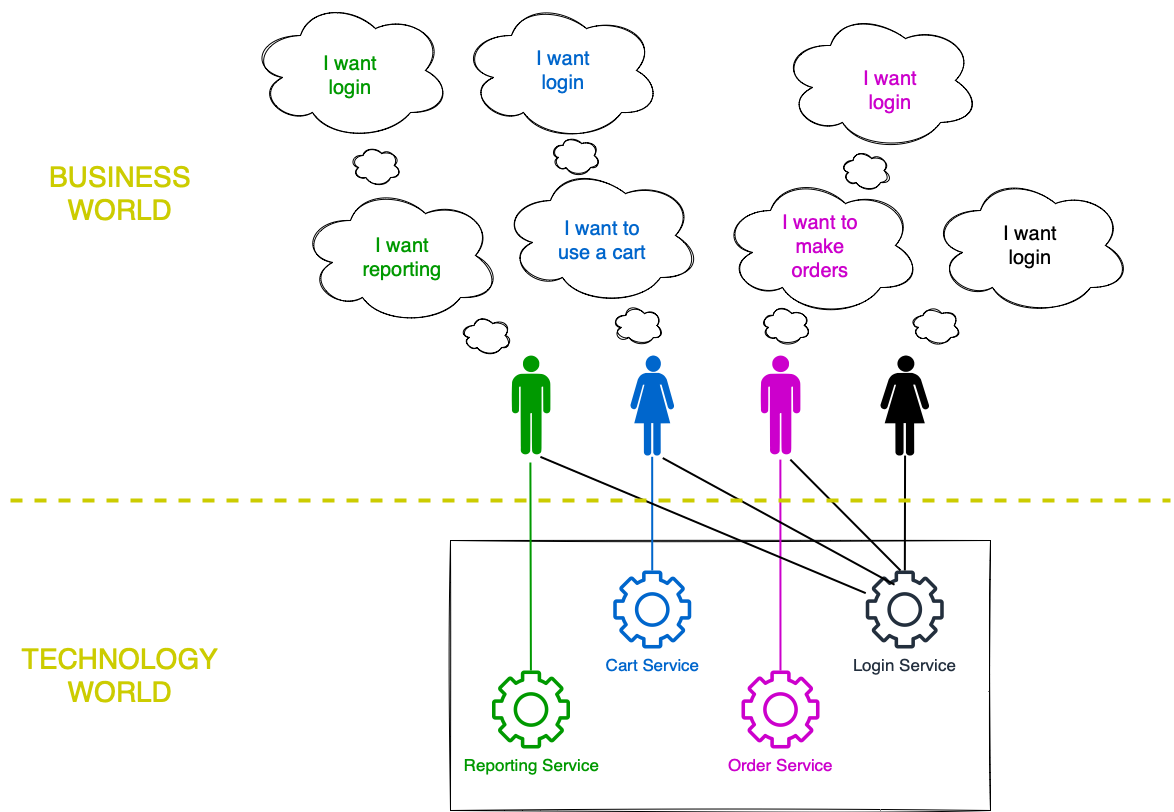

The diagram above was exported from draw.io. Its source (the exported page's mxGraphModel, read from the mxfile embedded in the PNG):
<mxGraphModel dx="2178" dy="2090" grid="1" gridSize="10" guides="1" tooltips="1" connect="1" arrows="1" fold="1" page="1" pageScale="1" pageWidth="827" pageHeight="1169" math="0" shadow="0">
  <root>
    <mxCell id="0" />
    <mxCell id="1" parent="0" />
    <mxCell id="vy-kzvHQQN6UzjVGQWYE-1" value="" style="rounded=0;whiteSpace=wrap;html=1;sketch=1;" parent="1" vertex="1">
      <mxGeometry x="80" y="350" width="540" height="270" as="geometry" />
    </mxCell>
    <mxCell id="vy-kzvHQQN6UzjVGQWYE-4" value="Reporting Service" style="sketch=0;outlineConnect=0;fontColor=#009900;gradientColor=none;fillColor=#009900;strokeColor=none;dashed=0;verticalLabelPosition=bottom;verticalAlign=top;align=center;html=1;fontSize=17;fontStyle=0;aspect=fixed;pointerEvents=1;shape=mxgraph.aws4.gear;labelBorderColor=none;" parent="1" vertex="1">
      <mxGeometry x="121.5" y="480" width="78" height="78" as="geometry" />
    </mxCell>
    <mxCell id="vy-kzvHQQN6UzjVGQWYE-6" value="Cart Service" style="sketch=0;outlineConnect=0;fontColor=#0066CC;gradientColor=none;fillColor=#0066CC;strokeColor=none;dashed=0;verticalLabelPosition=bottom;verticalAlign=top;align=center;html=1;fontSize=17;fontStyle=0;aspect=fixed;pointerEvents=1;shape=mxgraph.aws4.gear;labelBorderColor=none;" parent="1" vertex="1">
      <mxGeometry x="242.75" y="380" width="78" height="78" as="geometry" />
    </mxCell>
    <mxCell id="vy-kzvHQQN6UzjVGQWYE-7" value="Order Service" style="sketch=0;outlineConnect=0;fontColor=#CC00CC;gradientColor=none;fillColor=#CC00CC;strokeColor=none;dashed=0;verticalLabelPosition=bottom;verticalAlign=top;align=center;html=1;fontSize=17;fontStyle=0;aspect=fixed;pointerEvents=1;shape=mxgraph.aws4.gear;labelBorderColor=none;" parent="1" vertex="1">
      <mxGeometry x="371" y="480" width="78" height="78" as="geometry" />
    </mxCell>
    <mxCell id="vy-kzvHQQN6UzjVGQWYE-8" value="Login Service" style="sketch=0;outlineConnect=0;fontColor=#232F3E;gradientColor=none;fillColor=#232F3D;strokeColor=none;dashed=0;verticalLabelPosition=bottom;verticalAlign=top;align=center;html=1;fontSize=17;fontStyle=0;aspect=fixed;pointerEvents=1;shape=mxgraph.aws4.gear;labelBorderColor=none;" parent="1" vertex="1">
      <mxGeometry x="495.25" y="380" width="78" height="78" as="geometry" />
    </mxCell>
    <mxCell id="vy-kzvHQQN6UzjVGQWYE-16" value="" style="verticalLabelPosition=bottom;sketch=0;html=1;fillColor=#009900;verticalAlign=top;align=center;pointerEvents=1;shape=mxgraph.cisco_safe.design.actor_2;labelBorderColor=default;fontSize=17;fontColor=#CC00CC;" parent="1" vertex="1">
      <mxGeometry x="141" y="165" width="39" height="100" as="geometry" />
    </mxCell>
    <mxCell id="vy-kzvHQQN6UzjVGQWYE-17" value="" style="verticalLabelPosition=bottom;sketch=0;html=1;fillColor=#0066CC;verticalAlign=top;align=center;pointerEvents=1;shape=mxgraph.cisco_safe.design.actor_1;labelBorderColor=default;fontSize=17;fontColor=#CC00CC;" parent="1" vertex="1">
      <mxGeometry x="260" y="165" width="43.5" height="100" as="geometry" />
    </mxCell>
    <mxCell id="vy-kzvHQQN6UzjVGQWYE-18" value="" style="verticalLabelPosition=bottom;sketch=0;html=1;fillColor=#CC00CC;verticalAlign=top;align=center;pointerEvents=1;shape=mxgraph.cisco_safe.design.actor_2;labelBorderColor=default;fontSize=17;fontColor=#CC00CC;" parent="1" vertex="1">
      <mxGeometry x="390" y="165" width="40" height="100" as="geometry" />
    </mxCell>
    <mxCell id="vy-kzvHQQN6UzjVGQWYE-19" value="" style="verticalLabelPosition=bottom;sketch=0;html=1;fillColor=#000000;verticalAlign=top;align=center;pointerEvents=1;shape=mxgraph.cisco_safe.design.actor_1;labelBorderColor=default;fontSize=17;fontColor=#CC00CC;" parent="1" vertex="1">
      <mxGeometry x="510" y="165" width="48.5" height="100" as="geometry" />
    </mxCell>
    <mxCell id="vy-kzvHQQN6UzjVGQWYE-20" value="" style="endArrow=none;html=1;rounded=0;fontSize=17;fontColor=#CC00CC;strokeColor=#009900;strokeWidth=2;entryX=0.484;entryY=1.07;entryDx=0;entryDy=0;entryPerimeter=0;" parent="1" source="vy-kzvHQQN6UzjVGQWYE-4" target="vy-kzvHQQN6UzjVGQWYE-16" edge="1">
      <mxGeometry width="50" height="50" relative="1" as="geometry">
        <mxPoint x="390" y="360" as="sourcePoint" />
        <mxPoint x="161" y="300" as="targetPoint" />
      </mxGeometry>
    </mxCell>
    <mxCell id="vy-kzvHQQN6UzjVGQWYE-21" value="" style="endArrow=none;html=1;rounded=0;fontSize=17;fontColor=#CC00CC;entryX=0.498;entryY=1.013;entryDx=0;entryDy=0;entryPerimeter=0;strokeColor=#0066CC;strokeWidth=2;" parent="1" source="vy-kzvHQQN6UzjVGQWYE-6" target="vy-kzvHQQN6UzjVGQWYE-17" edge="1">
      <mxGeometry width="50" height="50" relative="1" as="geometry">
        <mxPoint x="170.69320191763495" y="490.0008861219667" as="sourcePoint" />
        <mxPoint x="171.63099999999986" y="300.70000000000005" as="targetPoint" />
      </mxGeometry>
    </mxCell>
    <mxCell id="vy-kzvHQQN6UzjVGQWYE-22" value="" style="endArrow=none;html=1;rounded=0;fontSize=17;fontColor=#CC00CC;strokeColor=#CC00CC;strokeWidth=2;entryX=0.496;entryY=1.041;entryDx=0;entryDy=0;entryPerimeter=0;" parent="1" source="vy-kzvHQQN6UzjVGQWYE-7" target="vy-kzvHQQN6UzjVGQWYE-18" edge="1">
      <mxGeometry width="50" height="50" relative="1" as="geometry">
        <mxPoint x="180.69320191763495" y="500.0008861219667" as="sourcePoint" />
        <mxPoint x="410" y="300" as="targetPoint" />
      </mxGeometry>
    </mxCell>
    <mxCell id="vy-kzvHQQN6UzjVGQWYE-23" value="" style="endArrow=none;html=1;rounded=0;fontSize=17;fontColor=#CC00CC;entryX=0.507;entryY=1.001;entryDx=0;entryDy=0;entryPerimeter=0;strokeColor=#000000;strokeWidth=2;" parent="1" source="vy-kzvHQQN6UzjVGQWYE-8" target="vy-kzvHQQN6UzjVGQWYE-19" edge="1">
      <mxGeometry width="50" height="50" relative="1" as="geometry">
        <mxPoint x="190.69320191763495" y="510.0008861219667" as="sourcePoint" />
        <mxPoint x="191.63099999999986" y="320.70000000000005" as="targetPoint" />
      </mxGeometry>
    </mxCell>
    <mxCell id="vy-kzvHQQN6UzjVGQWYE-24" value="" style="endArrow=none;html=1;rounded=0;fontSize=17;fontColor=#CC00CC;strokeColor=#000000;strokeWidth=2;entryX=0.746;entryY=1.041;entryDx=0;entryDy=0;entryPerimeter=0;" parent="1" target="vy-kzvHQQN6UzjVGQWYE-18" edge="1">
      <mxGeometry width="50" height="50" relative="1" as="geometry">
        <mxPoint x="530" y="380" as="sourcePoint" />
        <mxPoint x="420" y="300" as="targetPoint" />
      </mxGeometry>
    </mxCell>
    <mxCell id="vy-kzvHQQN6UzjVGQWYE-25" value="" style="endArrow=none;html=1;rounded=0;fontSize=17;fontColor=#CC00CC;entryX=0.741;entryY=1.025;entryDx=0;entryDy=0;entryPerimeter=0;strokeColor=#000000;strokeWidth=2;exitX=0.369;exitY=0.182;exitDx=0;exitDy=0;exitPerimeter=0;" parent="1" source="vy-kzvHQQN6UzjVGQWYE-8" target="vy-kzvHQQN6UzjVGQWYE-17" edge="1">
      <mxGeometry width="50" height="50" relative="1" as="geometry">
        <mxPoint x="554.3613557540925" y="400.0008861219667" as="sourcePoint" />
        <mxPoint x="554.5894999999998" y="320.1" as="targetPoint" />
      </mxGeometry>
    </mxCell>
    <mxCell id="vy-kzvHQQN6UzjVGQWYE-26" value="" style="endArrow=none;html=1;rounded=0;fontSize=17;fontColor=#CC00CC;entryX=0.741;entryY=1.013;entryDx=0;entryDy=0;entryPerimeter=0;strokeColor=#000000;strokeWidth=2;" parent="1" source="vy-kzvHQQN6UzjVGQWYE-8" target="vy-kzvHQQN6UzjVGQWYE-16" edge="1">
      <mxGeometry width="50" height="50" relative="1" as="geometry">
        <mxPoint x="460" y="400" as="sourcePoint" />
        <mxPoint x="564.5894999999998" y="330.1" as="targetPoint" />
      </mxGeometry>
    </mxCell>
    <mxCell id="vy-kzvHQQN6UzjVGQWYE-27" value="" style="ellipse;shape=cloud;whiteSpace=wrap;html=1;labelBorderColor=default;sketch=1;fontSize=17;fontColor=#CC00CC;fillColor=none;" parent="1" vertex="1">
      <mxGeometry x="-70" y="-5" width="200" height="140" as="geometry" />
    </mxCell>
    <mxCell id="vy-kzvHQQN6UzjVGQWYE-28" value="" style="ellipse;shape=cloud;whiteSpace=wrap;html=1;labelBorderColor=default;sketch=1;fontSize=17;fontColor=#CC00CC;fillColor=none;" parent="1" vertex="1">
      <mxGeometry x="91" y="125" width="50" height="40" as="geometry" />
    </mxCell>
    <mxCell id="vy-kzvHQQN6UzjVGQWYE-29" value="" style="ellipse;shape=cloud;whiteSpace=wrap;html=1;labelBorderColor=default;sketch=1;fontSize=17;fontColor=#CC00CC;fillColor=none;" parent="1" vertex="1">
      <mxGeometry x="130" y="-25" width="200" height="140" as="geometry" />
    </mxCell>
    <mxCell id="vy-kzvHQQN6UzjVGQWYE-30" value="" style="ellipse;shape=cloud;whiteSpace=wrap;html=1;labelBorderColor=default;sketch=1;fontSize=17;fontColor=#CC00CC;fillColor=none;" parent="1" vertex="1">
      <mxGeometry x="242.75" y="115" width="50" height="40" as="geometry" />
    </mxCell>
    <mxCell id="vy-kzvHQQN6UzjVGQWYE-31" value="" style="ellipse;shape=cloud;whiteSpace=wrap;html=1;labelBorderColor=default;sketch=1;fontSize=17;fontColor=#CC00CC;fillColor=none;" parent="1" vertex="1">
      <mxGeometry x="350" y="-15" width="200" height="140" as="geometry" />
    </mxCell>
    <mxCell id="vy-kzvHQQN6UzjVGQWYE-32" value="" style="ellipse;shape=cloud;whiteSpace=wrap;html=1;labelBorderColor=default;sketch=1;fontSize=17;fontColor=#CC00CC;fillColor=none;" parent="1" vertex="1">
      <mxGeometry x="390" y="115" width="50" height="40" as="geometry" />
    </mxCell>
    <mxCell id="vy-kzvHQQN6UzjVGQWYE-33" value="" style="ellipse;shape=cloud;whiteSpace=wrap;html=1;labelBorderColor=default;sketch=1;fontSize=17;fontColor=#CC00CC;fillColor=none;" parent="1" vertex="1">
      <mxGeometry x="560" y="-15" width="200" height="140" as="geometry" />
    </mxCell>
    <mxCell id="vy-kzvHQQN6UzjVGQWYE-34" value="" style="ellipse;shape=cloud;whiteSpace=wrap;html=1;labelBorderColor=default;sketch=1;fontSize=17;fontColor=#CC00CC;fillColor=none;" parent="1" vertex="1">
      <mxGeometry x="540" y="115" width="50" height="40" as="geometry" />
    </mxCell>
    <mxCell id="vy-kzvHQQN6UzjVGQWYE-35" value="I want reporting" style="text;html=1;strokeColor=none;fillColor=none;align=center;verticalAlign=middle;whiteSpace=wrap;rounded=0;labelBorderColor=none;sketch=1;fontSize=20;fontColor=#009900;" parent="1" vertex="1">
      <mxGeometry x="-18" y="37" width="100" height="60" as="geometry" />
    </mxCell>
    <mxCell id="vy-kzvHQQN6UzjVGQWYE-36" value="I want to use a cart" style="text;html=1;strokeColor=none;fillColor=none;align=center;verticalAlign=middle;whiteSpace=wrap;rounded=0;labelBorderColor=none;sketch=1;fontSize=20;fontColor=#0066CC;" parent="1" vertex="1">
      <mxGeometry x="182" y="20" width="100" height="60" as="geometry" />
    </mxCell>
    <mxCell id="vy-kzvHQQN6UzjVGQWYE-37" value="I want to make orders" style="text;html=1;strokeColor=none;fillColor=none;align=center;verticalAlign=middle;whiteSpace=wrap;rounded=0;labelBorderColor=none;sketch=1;fontSize=20;fontColor=#CC00CC;" parent="1" vertex="1">
      <mxGeometry x="400" y="26" width="100" height="60" as="geometry" />
    </mxCell>
    <mxCell id="vy-kzvHQQN6UzjVGQWYE-38" value="I want login" style="text;html=1;strokeColor=none;fillColor=none;align=center;verticalAlign=middle;whiteSpace=wrap;rounded=0;labelBorderColor=none;sketch=1;fontSize=20;fontColor=#000000;" parent="1" vertex="1">
      <mxGeometry x="610" y="25" width="100" height="60" as="geometry" />
    </mxCell>
    <mxCell id="vy-kzvHQQN6UzjVGQWYE-39" value="" style="ellipse;shape=cloud;whiteSpace=wrap;html=1;labelBorderColor=default;sketch=1;fontSize=17;fontColor=#CC00CC;fillColor=none;" parent="1" vertex="1">
      <mxGeometry x="470" y="-40" width="50" height="40" as="geometry" />
    </mxCell>
    <mxCell id="vy-kzvHQQN6UzjVGQWYE-40" value="" style="ellipse;shape=cloud;whiteSpace=wrap;html=1;labelBorderColor=default;sketch=1;fontSize=17;fontColor=#CC00CC;fillColor=none;" parent="1" vertex="1">
      <mxGeometry x="410" y="-180" width="200" height="140" as="geometry" />
    </mxCell>
    <mxCell id="vy-kzvHQQN6UzjVGQWYE-41" value="I want login" style="text;html=1;strokeColor=none;fillColor=none;align=center;verticalAlign=middle;whiteSpace=wrap;rounded=0;labelBorderColor=none;sketch=1;fontSize=20;fontColor=#CC00CC;" parent="1" vertex="1">
      <mxGeometry x="470" y="-130" width="100" height="60" as="geometry" />
    </mxCell>
    <mxCell id="vy-kzvHQQN6UzjVGQWYE-42" value="" style="ellipse;shape=cloud;whiteSpace=wrap;html=1;labelBorderColor=default;sketch=1;fontSize=17;fontColor=#CC00CC;fillColor=none;" parent="1" vertex="1">
      <mxGeometry x="180" y="-55" width="50" height="40" as="geometry" />
    </mxCell>
    <mxCell id="vy-kzvHQQN6UzjVGQWYE-43" value="" style="ellipse;shape=cloud;whiteSpace=wrap;html=1;labelBorderColor=default;sketch=1;fontSize=17;fontColor=#CC00CC;fillColor=none;" parent="1" vertex="1">
      <mxGeometry x="91" y="-190" width="200" height="140" as="geometry" />
    </mxCell>
    <mxCell id="vy-kzvHQQN6UzjVGQWYE-45" value="I want login" style="text;html=1;strokeColor=none;fillColor=none;align=center;verticalAlign=middle;whiteSpace=wrap;rounded=0;labelBorderColor=none;sketch=1;fontSize=20;fontColor=#0066CC;" parent="1" vertex="1">
      <mxGeometry x="142.5" y="-150" width="100" height="60" as="geometry" />
    </mxCell>
    <mxCell id="vy-kzvHQQN6UzjVGQWYE-47" value="" style="ellipse;shape=cloud;whiteSpace=wrap;html=1;labelBorderColor=default;sketch=1;fontSize=17;fontColor=#CC00CC;fillColor=none;" parent="1" vertex="1">
      <mxGeometry x="-20" y="-45" width="50" height="40" as="geometry" />
    </mxCell>
    <mxCell id="vy-kzvHQQN6UzjVGQWYE-48" value="" style="ellipse;shape=cloud;whiteSpace=wrap;html=1;labelBorderColor=default;sketch=1;fontSize=17;fontColor=#CC00CC;fillColor=none;" parent="1" vertex="1">
      <mxGeometry x="-120" y="-190" width="200" height="140" as="geometry" />
    </mxCell>
    <mxCell id="vy-kzvHQQN6UzjVGQWYE-49" value="I want login" style="text;html=1;strokeColor=none;fillColor=none;align=center;verticalAlign=middle;whiteSpace=wrap;rounded=0;labelBorderColor=none;sketch=1;fontSize=20;fontColor=#009900;" parent="1" vertex="1">
      <mxGeometry x="-70" y="-145" width="100" height="60" as="geometry" />
    </mxCell>
    <mxCell id="vy-kzvHQQN6UzjVGQWYE-51" value="BUSINESS&lt;br style=&quot;font-size: 28px;&quot;&gt;WORLD" style="text;html=1;strokeColor=none;fillColor=none;align=center;verticalAlign=middle;whiteSpace=wrap;rounded=0;labelBorderColor=none;sketch=1;fontSize=28;fontColor=#CCCC00;" parent="1" vertex="1">
      <mxGeometry x="-330" y="-50" width="160" height="105" as="geometry" />
    </mxCell>
    <mxCell id="vy-kzvHQQN6UzjVGQWYE-52" value="TECHNOLOGY&lt;br style=&quot;font-size: 28px;&quot;&gt;WORLD" style="text;html=1;strokeColor=none;fillColor=none;align=center;verticalAlign=middle;whiteSpace=wrap;rounded=0;labelBorderColor=none;sketch=1;fontSize=28;fontColor=#CCCC00;" parent="1" vertex="1">
      <mxGeometry x="-370" y="426.25" width="240" height="117.5" as="geometry" />
    </mxCell>
    <mxCell id="vy-kzvHQQN6UzjVGQWYE-54" value="" style="endArrow=none;dashed=1;html=1;rounded=0;fontSize=28;fontColor=#CCCC00;strokeColor=#CCCC00;strokeWidth=4;" parent="1" edge="1">
      <mxGeometry width="50" height="50" relative="1" as="geometry">
        <mxPoint x="-360" y="310" as="sourcePoint" />
        <mxPoint x="800" y="310" as="targetPoint" />
      </mxGeometry>
    </mxCell>
  </root>
</mxGraphModel>